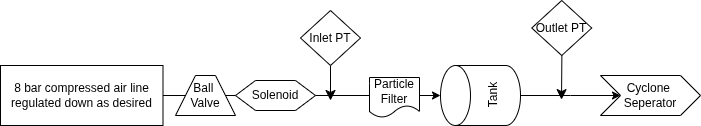

The diagram above was exported from draw.io. Its source (the exported page's mxGraphModel, read from the mxfile embedded in the PNG):
<mxGraphModel dx="1665" dy="675" grid="1" gridSize="10" guides="1" tooltips="1" connect="1" arrows="1" fold="1" page="1" pageScale="1" pageWidth="827" pageHeight="1169" math="0" shadow="0">
  <root>
    <mxCell id="0" />
    <mxCell id="1" parent="0" />
    <mxCell id="99zuCHg_cJeDxSEbcW4L-1" style="edgeStyle=orthogonalEdgeStyle;rounded=0;orthogonalLoop=1;jettySize=auto;html=1;exitX=0.5;exitY=1;exitDx=0;exitDy=0;exitPerimeter=0;" edge="1" parent="1" source="99zuCHg_cJeDxSEbcW4L-2">
      <mxGeometry relative="1" as="geometry">
        <mxPoint x="980" y="495" as="targetPoint" />
      </mxGeometry>
    </mxCell>
    <mxCell id="99zuCHg_cJeDxSEbcW4L-2" value="Tank" style="shape=cylinder3;whiteSpace=wrap;html=1;boundedLbl=1;backgroundOutline=1;size=15;rotation=-90;" vertex="1" parent="1">
      <mxGeometry x="810" y="455" width="60" height="80" as="geometry" />
    </mxCell>
    <mxCell id="99zuCHg_cJeDxSEbcW4L-3" value="8 bar compressed air line regulated down as desired" style="rounded=0;whiteSpace=wrap;html=1;" vertex="1" parent="1">
      <mxGeometry x="360" y="465" width="162.5" height="60" as="geometry" />
    </mxCell>
    <mxCell id="99zuCHg_cJeDxSEbcW4L-4" style="edgeStyle=orthogonalEdgeStyle;rounded=0;orthogonalLoop=1;jettySize=auto;html=1;exitX=1;exitY=0.5;exitDx=0;exitDy=0;entryX=0.5;entryY=0;entryDx=0;entryDy=0;entryPerimeter=0;" edge="1" parent="1" source="99zuCHg_cJeDxSEbcW4L-3" target="99zuCHg_cJeDxSEbcW4L-2">
      <mxGeometry relative="1" as="geometry" />
    </mxCell>
    <mxCell id="99zuCHg_cJeDxSEbcW4L-5" value="Ball&amp;nbsp;&lt;div&gt;Valve&lt;/div&gt;" style="shape=trapezoid;perimeter=trapezoidPerimeter;whiteSpace=wrap;html=1;fixedSize=1;" vertex="1" parent="1">
      <mxGeometry x="535" y="475" width="60" height="40" as="geometry" />
    </mxCell>
    <mxCell id="99zuCHg_cJeDxSEbcW4L-6" style="edgeStyle=none;curved=1;rounded=0;orthogonalLoop=1;jettySize=auto;html=1;fontSize=12;startSize=8;endSize=8;" edge="1" parent="1">
      <mxGeometry relative="1" as="geometry">
        <mxPoint x="921.01" y="499.1099999999999" as="targetPoint" />
        <mxPoint x="921.3837980769229" y="455.0018269230766" as="sourcePoint" />
      </mxGeometry>
    </mxCell>
    <mxCell id="99zuCHg_cJeDxSEbcW4L-7" style="edgeStyle=none;curved=1;rounded=0;orthogonalLoop=1;jettySize=auto;html=1;fontSize=12;startSize=8;endSize=8;" edge="1" parent="1" source="99zuCHg_cJeDxSEbcW4L-8">
      <mxGeometry relative="1" as="geometry">
        <mxPoint x="690" y="500" as="targetPoint" />
      </mxGeometry>
    </mxCell>
    <mxCell id="99zuCHg_cJeDxSEbcW4L-8" value="Inlet PT" style="rhombus;whiteSpace=wrap;html=1;" vertex="1" parent="1">
      <mxGeometry x="660" y="410" width="60" height="55" as="geometry" />
    </mxCell>
    <mxCell id="99zuCHg_cJeDxSEbcW4L-9" value="Particle Filter" style="shape=document;whiteSpace=wrap;html=1;boundedLbl=1;" vertex="1" parent="1">
      <mxGeometry x="729" y="477" width="50" height="40" as="geometry" />
    </mxCell>
    <mxCell id="99zuCHg_cJeDxSEbcW4L-10" value="Solenoid" style="shape=hexagon;perimeter=hexagonPerimeter2;whiteSpace=wrap;html=1;fixedSize=1;" vertex="1" parent="1">
      <mxGeometry x="595" y="480" width="80" height="30" as="geometry" />
    </mxCell>
    <mxCell id="99zuCHg_cJeDxSEbcW4L-11" value="Outlet PT" style="rhombus;whiteSpace=wrap;html=1;" vertex="1" parent="1">
      <mxGeometry x="891.25" y="400" width="60" height="55" as="geometry" />
    </mxCell>
    <mxCell id="99zuCHg_cJeDxSEbcW4L-12" value="Cyclone&amp;nbsp;&lt;div&gt;Seperator&lt;/div&gt;" style="shape=step;perimeter=stepPerimeter;whiteSpace=wrap;html=1;fixedSize=1;" vertex="1" parent="1">
      <mxGeometry x="960" y="475" width="100" height="40" as="geometry" />
    </mxCell>
  </root>
</mxGraphModel>